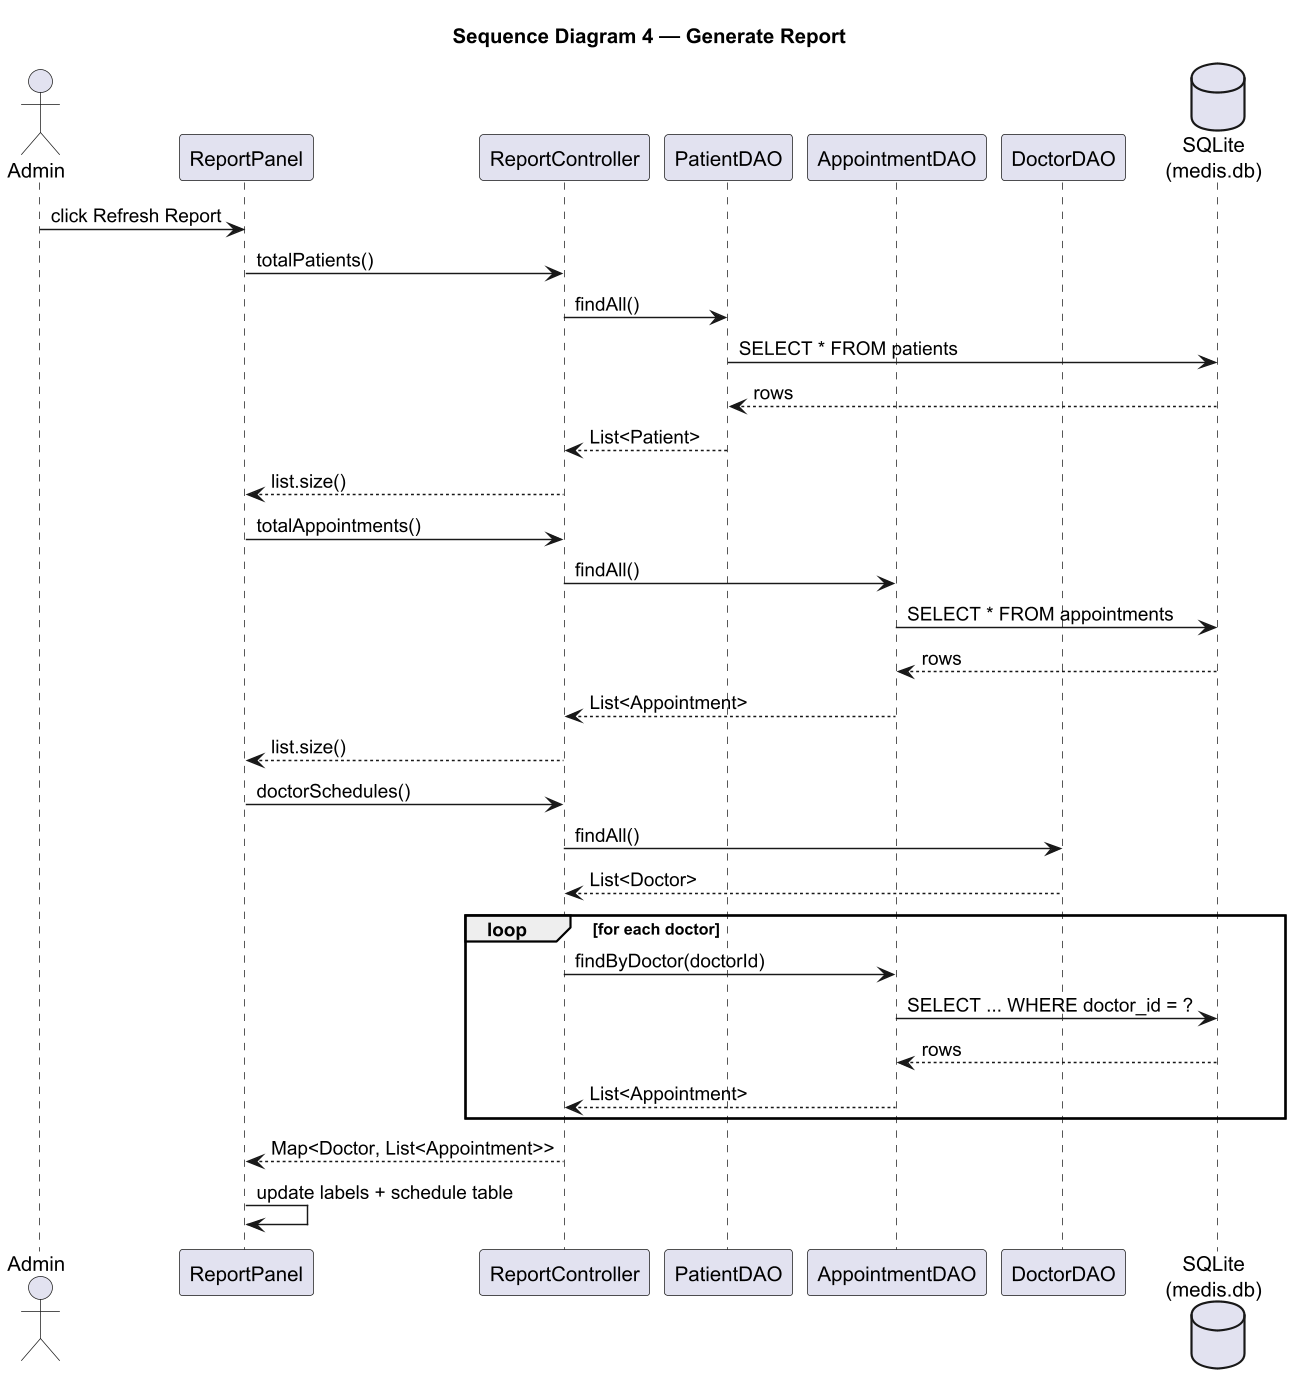

The diagram above was rendered by PlantUML. Its source (embedded in the PNG):
@startuml seq_report
' Sequence 4 — Generate Report (from ReportController)
skinparam dpi 140
skinparam shadowing false
title Sequence Diagram 4 — Generate Report

actor Admin as A
participant "ReportPanel" as V
participant "ReportController" as C
participant "PatientDAO" as PD
participant "AppointmentDAO" as AD
participant "DoctorDAO" as DD
database "SQLite\n(medis.db)" as DB

A -> V : click Refresh Report

V -> C : totalPatients()
C -> PD : findAll()
PD -> DB : SELECT * FROM patients
DB --> PD : rows
PD --> C : List<Patient>
C --> V : list.size()

V -> C : totalAppointments()
C -> AD : findAll()
AD -> DB : SELECT * FROM appointments
DB --> AD : rows
AD --> C : List<Appointment>
C --> V : list.size()

V -> C : doctorSchedules()
C -> DD : findAll()
DD --> C : List<Doctor>
loop for each doctor
  C -> AD : findByDoctor(doctorId)
  AD -> DB : SELECT ... WHERE doctor_id = ?
  DB --> AD : rows
  AD --> C : List<Appointment>
end
C --> V : Map<Doctor, List<Appointment>>
V -> V : update labels + schedule table

@enduml